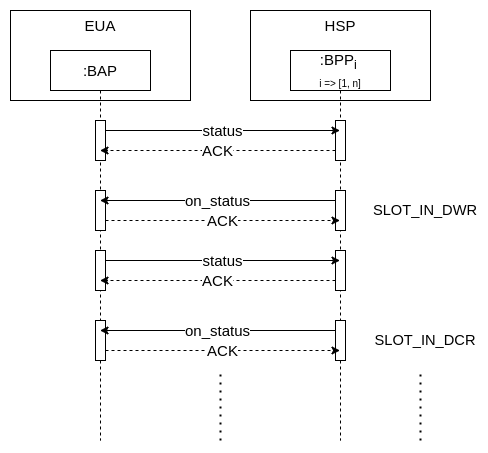

The diagram above was exported from draw.io. Its source (the exported page's mxGraphModel, read from the mxfile embedded in the PNG):
<mxGraphModel dx="1422" dy="713" grid="1" gridSize="10" guides="1" tooltips="1" connect="1" arrows="1" fold="1" page="1" pageScale="1" pageWidth="850" pageHeight="1100" math="0" shadow="0">
  <root>
    <mxCell id="hxLfjojjb24WfKw1LK40-0" />
    <mxCell id="hxLfjojjb24WfKw1LK40-1" parent="hxLfjojjb24WfKw1LK40-0" />
    <mxCell id="IuWrg6DF4eT1NVKr9_yP-0" value="&lt;font style=&quot;font-size: 15px&quot;&gt;HSP&lt;/font&gt;" style="rounded=0;whiteSpace=wrap;html=1;fontSize=10;fontColor=default;strokeColor=default;fillColor=default;verticalAlign=top;" vertex="1" parent="hxLfjojjb24WfKw1LK40-1">
      <mxGeometry x="280" y="40" width="180" height="90" as="geometry" />
    </mxCell>
    <mxCell id="IuWrg6DF4eT1NVKr9_yP-1" value="&lt;font style=&quot;font-size: 15px&quot;&gt;EUA&lt;/font&gt;" style="rounded=0;whiteSpace=wrap;html=1;fontSize=10;fontColor=default;strokeColor=default;fillColor=default;verticalAlign=top;" vertex="1" parent="hxLfjojjb24WfKw1LK40-1">
      <mxGeometry x="40" y="40" width="180" height="90" as="geometry" />
    </mxCell>
    <mxCell id="IuWrg6DF4eT1NVKr9_yP-2" value=":BAP" style="shape=umlLifeline;perimeter=lifelinePerimeter;whiteSpace=wrap;html=1;container=1;collapsible=0;recursiveResize=0;outlineConnect=0;fontSize=15;fontColor=default;strokeColor=default;fillColor=default;" vertex="1" parent="hxLfjojjb24WfKw1LK40-1">
      <mxGeometry x="80" y="80" width="100" height="390" as="geometry" />
    </mxCell>
    <mxCell id="IuWrg6DF4eT1NVKr9_yP-3" value="" style="html=1;points=[];perimeter=orthogonalPerimeter;fontSize=15;fontColor=default;strokeColor=default;fillColor=default;" vertex="1" parent="IuWrg6DF4eT1NVKr9_yP-2">
      <mxGeometry x="45" y="70" width="10" height="40" as="geometry" />
    </mxCell>
    <mxCell id="IuWrg6DF4eT1NVKr9_yP-4" value=":BPP&lt;sub&gt;i &lt;br&gt;&lt;/sub&gt;&lt;font style=&quot;font-size: 10px&quot;&gt;i =&amp;gt; [1, n]&lt;/font&gt;" style="shape=umlLifeline;perimeter=lifelinePerimeter;whiteSpace=wrap;html=1;container=1;collapsible=0;recursiveResize=0;outlineConnect=0;fontSize=15;fontColor=default;strokeColor=default;fillColor=default;" vertex="1" parent="hxLfjojjb24WfKw1LK40-1">
      <mxGeometry x="320" y="80" width="100" height="390" as="geometry" />
    </mxCell>
    <mxCell id="IuWrg6DF4eT1NVKr9_yP-5" value="" style="html=1;points=[];perimeter=orthogonalPerimeter;fontSize=15;fontColor=default;strokeColor=default;fillColor=default;" vertex="1" parent="IuWrg6DF4eT1NVKr9_yP-4">
      <mxGeometry x="45" y="70" width="10" height="40" as="geometry" />
    </mxCell>
    <mxCell id="IuWrg6DF4eT1NVKr9_yP-6" value="status" style="edgeStyle=none;rounded=0;orthogonalLoop=1;jettySize=auto;html=1;labelBackgroundColor=default;fontSize=15;fontColor=default;endArrow=classic;endFill=1;strokeColor=default;fillColor=default;" edge="1" parent="hxLfjojjb24WfKw1LK40-1">
      <mxGeometry relative="1" as="geometry">
        <mxPoint x="135" y="160" as="sourcePoint" />
        <mxPoint x="369.5" y="160" as="targetPoint" />
      </mxGeometry>
    </mxCell>
    <mxCell id="IuWrg6DF4eT1NVKr9_yP-7" value="ACK" style="edgeStyle=none;rounded=0;orthogonalLoop=1;jettySize=auto;html=1;labelBackgroundColor=default;fontSize=15;fontColor=default;endArrow=classic;endFill=1;strokeColor=default;fillColor=default;dashed=1;" edge="1" parent="hxLfjojjb24WfKw1LK40-1">
      <mxGeometry relative="1" as="geometry">
        <mxPoint x="365" y="180" as="sourcePoint" />
        <mxPoint x="129.5" y="180" as="targetPoint" />
      </mxGeometry>
    </mxCell>
    <mxCell id="IuWrg6DF4eT1NVKr9_yP-8" value="" style="html=1;points=[];perimeter=orthogonalPerimeter;fontSize=15;fontColor=default;strokeColor=default;fillColor=default;" vertex="1" parent="hxLfjojjb24WfKw1LK40-1">
      <mxGeometry x="365" y="220" width="10" height="40" as="geometry" />
    </mxCell>
    <mxCell id="IuWrg6DF4eT1NVKr9_yP-9" value="ACK" style="edgeStyle=none;rounded=0;orthogonalLoop=1;jettySize=auto;html=1;labelBackgroundColor=default;fontSize=15;fontColor=default;endArrow=classic;endFill=1;strokeColor=default;fillColor=default;dashed=1;" edge="1" parent="hxLfjojjb24WfKw1LK40-1">
      <mxGeometry relative="1" as="geometry">
        <mxPoint x="135" y="250" as="sourcePoint" />
        <mxPoint x="369.5" y="250" as="targetPoint" />
      </mxGeometry>
    </mxCell>
    <mxCell id="IuWrg6DF4eT1NVKr9_yP-10" value="" style="html=1;points=[];perimeter=orthogonalPerimeter;fontSize=15;fontColor=default;strokeColor=default;fillColor=default;" vertex="1" parent="hxLfjojjb24WfKw1LK40-1">
      <mxGeometry x="125" y="220" width="10" height="40" as="geometry" />
    </mxCell>
    <mxCell id="IuWrg6DF4eT1NVKr9_yP-11" value="on_status" style="edgeStyle=none;rounded=0;orthogonalLoop=1;jettySize=auto;html=1;labelBackgroundColor=default;fontSize=15;fontColor=default;endArrow=classic;endFill=1;strokeColor=default;fillColor=default;" edge="1" parent="hxLfjojjb24WfKw1LK40-1">
      <mxGeometry relative="1" as="geometry">
        <mxPoint x="365" y="230" as="sourcePoint" />
        <mxPoint x="129.5" y="230" as="targetPoint" />
      </mxGeometry>
    </mxCell>
    <mxCell id="IuWrg6DF4eT1NVKr9_yP-12" value="" style="html=1;points=[];perimeter=orthogonalPerimeter;fontSize=15;fontColor=default;strokeColor=default;fillColor=default;" vertex="1" parent="hxLfjojjb24WfKw1LK40-1">
      <mxGeometry x="125" y="280" width="10" height="40" as="geometry" />
    </mxCell>
    <mxCell id="IuWrg6DF4eT1NVKr9_yP-13" value="" style="html=1;points=[];perimeter=orthogonalPerimeter;fontSize=15;fontColor=default;strokeColor=default;fillColor=default;" vertex="1" parent="hxLfjojjb24WfKw1LK40-1">
      <mxGeometry x="365" y="280" width="10" height="40" as="geometry" />
    </mxCell>
    <mxCell id="IuWrg6DF4eT1NVKr9_yP-14" value="status" style="edgeStyle=none;rounded=0;orthogonalLoop=1;jettySize=auto;html=1;labelBackgroundColor=default;fontSize=15;fontColor=default;endArrow=classic;endFill=1;strokeColor=default;fillColor=default;" edge="1" parent="hxLfjojjb24WfKw1LK40-1">
      <mxGeometry relative="1" as="geometry">
        <mxPoint x="135" y="290" as="sourcePoint" />
        <mxPoint x="369.5" y="290" as="targetPoint" />
      </mxGeometry>
    </mxCell>
    <mxCell id="IuWrg6DF4eT1NVKr9_yP-15" value="ACK" style="edgeStyle=none;rounded=0;orthogonalLoop=1;jettySize=auto;html=1;labelBackgroundColor=default;fontSize=15;fontColor=default;endArrow=classic;endFill=1;strokeColor=default;fillColor=default;dashed=1;" edge="1" parent="hxLfjojjb24WfKw1LK40-1">
      <mxGeometry relative="1" as="geometry">
        <mxPoint x="365" y="310" as="sourcePoint" />
        <mxPoint x="129.5" y="310" as="targetPoint" />
      </mxGeometry>
    </mxCell>
    <mxCell id="IuWrg6DF4eT1NVKr9_yP-16" value="" style="html=1;points=[];perimeter=orthogonalPerimeter;fontSize=15;fontColor=default;strokeColor=default;fillColor=default;" vertex="1" parent="hxLfjojjb24WfKw1LK40-1">
      <mxGeometry x="365" y="350" width="10" height="40" as="geometry" />
    </mxCell>
    <mxCell id="IuWrg6DF4eT1NVKr9_yP-17" value="ACK" style="edgeStyle=none;rounded=0;orthogonalLoop=1;jettySize=auto;html=1;labelBackgroundColor=default;fontSize=15;fontColor=default;endArrow=classic;endFill=1;strokeColor=default;fillColor=default;dashed=1;" edge="1" parent="hxLfjojjb24WfKw1LK40-1">
      <mxGeometry relative="1" as="geometry">
        <mxPoint x="135" y="380" as="sourcePoint" />
        <mxPoint x="369.5" y="380" as="targetPoint" />
      </mxGeometry>
    </mxCell>
    <mxCell id="IuWrg6DF4eT1NVKr9_yP-18" value="" style="html=1;points=[];perimeter=orthogonalPerimeter;fontSize=15;fontColor=default;strokeColor=default;fillColor=default;" vertex="1" parent="hxLfjojjb24WfKw1LK40-1">
      <mxGeometry x="125" y="350" width="10" height="40" as="geometry" />
    </mxCell>
    <mxCell id="IuWrg6DF4eT1NVKr9_yP-19" value="on_status" style="edgeStyle=none;rounded=0;orthogonalLoop=1;jettySize=auto;html=1;labelBackgroundColor=default;fontSize=15;fontColor=default;endArrow=classic;endFill=1;strokeColor=default;fillColor=default;" edge="1" parent="hxLfjojjb24WfKw1LK40-1">
      <mxGeometry relative="1" as="geometry">
        <mxPoint x="365" y="360" as="sourcePoint" />
        <mxPoint x="129.5" y="360" as="targetPoint" />
      </mxGeometry>
    </mxCell>
    <mxCell id="IuWrg6DF4eT1NVKr9_yP-20" value="" style="endArrow=none;dashed=1;html=1;dashPattern=1 3;strokeWidth=2;rounded=0;" edge="1" parent="hxLfjojjb24WfKw1LK40-1">
      <mxGeometry width="50" height="50" relative="1" as="geometry">
        <mxPoint x="250" y="470" as="sourcePoint" />
        <mxPoint x="250" y="400" as="targetPoint" />
      </mxGeometry>
    </mxCell>
    <mxCell id="Gm7VR4yLZ0bUovGvVRFm-0" value="&lt;span id=&quot;docs-internal-guid-afa38dfb-7fff-5f52-d379-105e8363ae4f&quot;&gt;&lt;span style=&quot;font-size: 11pt ; font-family: &amp;#34;arial&amp;#34; ; background-color: transparent ; vertical-align: baseline&quot;&gt;SLOT_IN_DWR&lt;/span&gt;&lt;/span&gt;" style="text;html=1;strokeColor=none;fillColor=none;align=center;verticalAlign=middle;whiteSpace=wrap;rounded=0;" vertex="1" parent="hxLfjojjb24WfKw1LK40-1">
      <mxGeometry x="425" y="225" width="60" height="30" as="geometry" />
    </mxCell>
    <mxCell id="hHoKE-MnykujP9QmNwxr-0" value="&lt;span id=&quot;docs-internal-guid-afa38dfb-7fff-5f52-d379-105e8363ae4f&quot;&gt;&lt;span style=&quot;font-size: 11pt ; font-family: &amp;#34;arial&amp;#34; ; background-color: transparent ; vertical-align: baseline&quot;&gt;SLOT_IN_DCR&lt;/span&gt;&lt;/span&gt;" style="text;html=1;strokeColor=none;fillColor=none;align=center;verticalAlign=middle;whiteSpace=wrap;rounded=0;" vertex="1" parent="hxLfjojjb24WfKw1LK40-1">
      <mxGeometry x="425" y="355" width="60" height="30" as="geometry" />
    </mxCell>
    <mxCell id="hHoKE-MnykujP9QmNwxr-1" value="" style="endArrow=none;dashed=1;html=1;dashPattern=1 3;strokeWidth=2;rounded=0;" edge="1" parent="hxLfjojjb24WfKw1LK40-1">
      <mxGeometry width="50" height="50" relative="1" as="geometry">
        <mxPoint x="450" y="470" as="sourcePoint" />
        <mxPoint x="450" y="400" as="targetPoint" />
      </mxGeometry>
    </mxCell>
  </root>
</mxGraphModel>